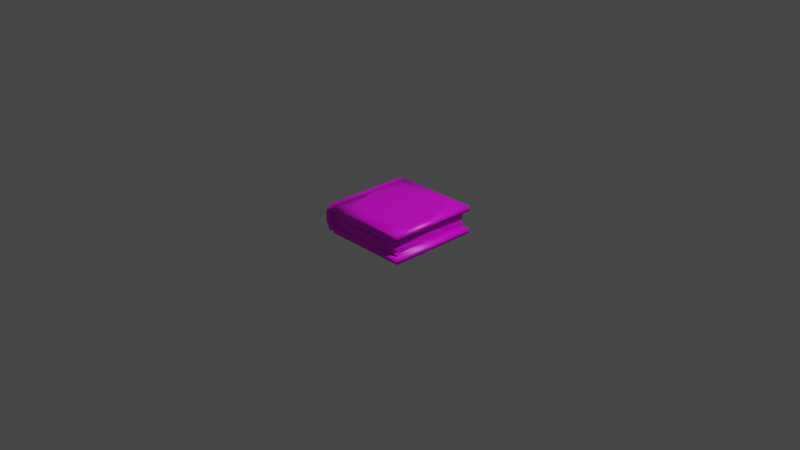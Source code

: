 # Source: Books.blend  (saved by Blender 2.92.15; exported with 4.5.12 LTS)
import bpy
from mathutils import Matrix  # noqa: F401  (used for matrix-valued properties, if any)

bpy.ops.wm.read_factory_settings(use_empty=True)
scene = bpy.context.scene
scene.name = 'Scene'

# ---- collections
col_collection = bpy.data.collections.new('Collection'); scene.collection.children.link(col_collection)
col_backup = bpy.data.collections.new('backup'); scene.collection.children.link(col_backup)

# ---- images (referenced by path relative to the original .blend; pixels are not part of the script)
import os
ASSET_DIR = os.environ.get("B2B_ASSET_DIR", "")  # directory of the original .blend (textures are referenced by path, not embedded)
HERE = os.path.dirname(os.path.abspath(__file__))  # packed textures are extracted next to this script under _unpacked/

def load_image(name, relpath, width, height, colorspace="sRGB"):
    """Load a texture the original file referenced (path relative to the .blend, or extracted next to this script)."""
    p = next((c for c in (os.path.join(HERE, relpath), os.path.join(ASSET_DIR, relpath)) if relpath and os.path.exists(c)), "")
    if p:
        img = bpy.data.images.load(p, check_existing=True)
        img.name = name
    else:  # same state as the original file: an image datablock whose file is absent (Cycles renders it pink)
        img = bpy.data.images.new(name, width, height)
        img.source = "FILE"
        img.filepath = "//" + (relpath or name)
    img.colorspace_settings.name = colorspace
    return img
img_antmat_alb_png = load_image('AntMat_alb.png', 'Book_alb.png', 1024, 1024, 'sRGB')

# ---- materials (node trees are filled in below, after node groups)
mat_material = bpy.data.materials.new('Material')
mat_material.alpha_threshold = 0.0
mat_material.use_transparent_shadow = False
mat_material.line_color = (0.0, 0.0, 0.0, 1.0)

# ---- material node trees
mat_material.use_nodes = True; mat_material.node_tree.nodes.clear()
_N = mat_material.node_tree.nodes; _L = mat_material.node_tree.links
n0 = _N.new('ShaderNodeOutputMaterial'); n0.name = 'Material Output'; n0.location = (300, 300)
n1 = _N.new('ShaderNodeBsdfPrincipled'); n1.name = 'Principled BSDF'; n1.location = (10, 300)
n1.distribution = 'GGX'
n1.subsurface_method = 'BURLEY'
n1.inputs[2].default_value = 0.4
n1.inputs[3].default_value = 1.45
n1.inputs[27].default_value = (0.0, 0.0, 0.0, 1.0)
n1.inputs[28].default_value = 1.0
n2 = _N.new('ShaderNodeTexImage'); n2.name = 'Image Texture'; n2.location = (-549, 246)
n2.image = img_antmat_alb_png
_L.new(n1.outputs[0], n0.inputs[0])
_L.new(n2.outputs[0], n1.inputs[0])
n0.is_active_output = True

# ---- world
world_world = bpy.data.worlds.new('World'); scene.world = world_world
world_world.use_nodes = True; world_world.node_tree.nodes.clear()
_N = world_world.node_tree.nodes; _L = world_world.node_tree.links
n0 = _N.new('ShaderNodeOutputWorld'); n0.name = 'World Output'; n0.location = (300, 300)
n1 = _N.new('ShaderNodeBackground'); n1.name = 'Background'; n1.location = (10, 300)
n1.inputs[0].default_value = (0.05088, 0.05088, 0.05088, 1.0)
_L.new(n1.outputs[0], n0.inputs[0])
n0.is_active_output = True
world_world.color = (0.05088, 0.05088, 0.05088)
world_world.use_sun_shadow = False
world_world.sun_shadow_jitter_overblur = 0.0

# ---- cameras
cam_camera = bpy.data.cameras.new('Camera')
cam_camera.clip_end = 100.0
cam_camera.ortho_scale = 7.314

# ---- lights
light_light = bpy.data.lights.new('Light', 'POINT')
light_light.transmission_factor = 0.0
light_light.energy = 1000.0
light_light.shadow_soft_size = 0.1
light_light.shadow_maximum_resolution = 0.006
light_light.use_absolute_resolution = True

# ---- meshes
me_book = bpy.data.meshes.new('Book')
me_book.from_pydata([(0.5, -0.5, -0.1), (-0.45, -0.5, -0.1), (0.5, 0.5, -0.1), (-0.45, 0.5, -0.1), (0.5, 0.5, -0.15), (-0.5, 0.5, -0.15), (0.5, -0.5, -0.15), (-0.5, -0.5, -0.15), (0.45, -0.45, -0.1), (0.45, 0.45, -0.1), (-0.4215, 0.45, -0.04295), (-0.4215, -0.45, -0.04295), (-0.55, 0.5, -0.05), (-0.55, -0.5, -0.05), (-0.5, 0.5, -0.03333), (-0.5, -0.5, -0.03333), (0.45, -0.45, -0.04295), (0.45, 0.45, -0.04295), (-0.4429, 0.45, -0.01432), (-0.4429, -0.45, -0.01432), (0.5, 4.098e-08, -0.15), (-0.5, -4.098e-08, -0.15), (0.5, 4.098e-08, -0.1), (0.45, 1.49e-08, -0.04295), (-0.55, -7.451e-09, -0.05), (-4.098e-08, 0.5, -0.15), (4.098e-08, -0.5, -0.15), (0.025, 0.5, -0.1), (0.025, -0.5, -0.1), (-1.49e-08, 0.45, -0.04295), (1.49e-08, -0.45, -0.04295), (0.0, 0.0, -0.15), (-1.49e-08, 0.45, -0.1), (-0.45, 0.45, -0.1), (0.45, 1.49e-08, -0.1), (-0.5, -0.45, -0.03333), (-0.45, -0.45, -0.1), (1.49e-08, -0.45, -0.1), (-0.5, 0.45, -0.03333), (-0.4418, 0.5, -0.15), (-0.4418, -3.534e-08, -0.15), (-0.4418, -0.5, -0.15), (-0.4418, 0.5, -0.125), (-0.475, 0.5, -0.125), (-0.475, -4.098e-08, -0.125), (-0.475, -0.5, -0.125), (-0.4418, -3.534e-08, -0.125), (-0.4418, -0.5, -0.125), (-0.525, -0.5, -0.04167), (-0.525, 0.5, -0.04167), (-0.55, 0.5, 3.725e-09), (-0.55, -0.5, -3.725e-09), (-0.5, 0.5, 3.725e-09), (-0.5, -0.5, -3.725e-09), (-0.5, 0.45, 3.725e-09), (-0.5, -0.45, -3.725e-09), (-0.55, -7.451e-09, 0.0), (1.49e-08, -0.45, 0.0), (-0.4429, 0.45, 2.794e-09), (-0.4429, -0.45, -3.725e-09), (0.45, 1.49e-08, 0.0), (-1.49e-08, 0.45, 3.725e-09), (0.45, 0.45, 0.0), (0.45, -0.45, 3.725e-09), (-0.525, -0.5, -3.725e-09), (-0.525, 0.5, 3.725e-09), (0.3, -0.3, 0.15), (-0.45, -0.5, 0.1), (0.3, 0.3, 0.15), (-0.45, 0.5, 0.1), (-0.3, 0.3, 0.15), (-0.3, -0.3, 0.15), (0.5, -0.5, 0.1), (0.5, 0.5, 0.1), (0.45, -0.45, 0.04295), (0.45, 0.45, 0.04295), (-0.4215, 0.45, 0.04295), (-0.4215, -0.45, 0.04295), (-0.55, 0.5, 0.05), (-0.55, -0.5, 0.05), (-0.5, 0.5, 0.03333), (-0.5, -0.5, 0.03333), (-0.4429, 0.45, 0.01432), (-0.4429, -0.45, 0.01432), (-0.5, -0.5, 0.15), (-0.5, 0.5, 0.15), (0.5, -0.5, 0.15), (0.5, 0.5, 0.15), (-0.5, -4.098e-08, 0.15), (0.5, 4.098e-08, 0.15), (0.5, 4.098e-08, 0.1), (0.45, 1.49e-08, 0.04295), (-0.55, -7.451e-09, 0.05), (-0.4, -1.49e-08, 0.15), (0.4, 1.49e-08, 0.15), (4.098e-08, -0.5, 0.15), (-4.098e-08, 0.5, 0.15), (0.025, -0.5, 0.1), (0.025, 0.5, 0.1), (1.49e-08, -0.45, 0.04295), (-1.49e-08, 0.45, 0.04295), (1.49e-08, -0.4, 0.15), (-1.49e-08, 0.4, 0.15), (0.0, 0.0, 0.15), (-0.5, 0.45, 0.03333), (-0.45, 0.45, 0.1), (1.49e-08, -0.45, 0.1), (-0.45, -0.45, 0.1), (-1.49e-08, 0.45, 0.1), (0.45, 0.45, 0.1), (0.45, 1.49e-08, 0.1), (0.45, -0.45, 0.1), (-0.5, -0.45, 0.03333), (-0.4418, 0.5, 0.15), (-0.4418, -2.852e-08, 0.15), (-0.4418, -0.5, 0.15), (-0.475, -4.098e-08, 0.125), (-0.475, 0.5, 0.125), (-0.4418, -0.5, 0.125), (-0.475, -0.5, 0.125), (-0.4418, -2.852e-08, 0.125), (-0.4418, 0.5, 0.125), (-0.525, -0.5, 0.04167), (-0.525, 0.5, 0.04167), (-0.55, 0.5, 3.725e-09), (-0.55, -0.5, -3.725e-09), (-0.5, 0.5, 3.725e-09), (-0.5, -0.5, -3.725e-09), (-0.5, 0.45, 3.725e-09), (-0.5, -0.45, -3.725e-09), (-0.55, -7.451e-09, 0.0), (1.49e-08, -0.45, 0.0), (-0.4429, 0.45, 2.794e-09), (-0.4429, -0.45, -3.725e-09), (0.45, 1.49e-08, 0.0), (-1.49e-08, 0.45, 3.725e-09), (0.45, 0.45, 0.0), (0.45, -0.45, 3.725e-09), (-0.525, -0.5, -3.725e-09), (-0.525, 0.5, 3.725e-09)], [], [(27, 3, 33, 32), (31, 26, 41, 40), (27, 2, 4, 25), (22, 0, 6, 20), (49, 43, 5, 12), (28, 47, 41, 26), (28, 0, 8, 37), (15, 1, 36, 35), (22, 2, 9, 34), (53, 15, 35, 55), (30, 19, 11), (45, 48, 13, 7), (65, 49, 12, 50), (3, 14, 38, 33), (21, 24, 12, 5), (7, 13, 24, 21), (0, 22, 34, 8), (2, 22, 20, 4), (25, 31, 40, 39), (4, 20, 31, 25), (10, 18, 29), (1, 28, 37, 36), (0, 28, 26, 6), (28, 1, 47), (20, 6, 26, 31), (2, 27, 32, 9), (10, 29, 32, 33), (17, 23, 34, 9), (11, 19, 35, 36), (16, 30, 37, 8), (18, 10, 33, 38), (58, 18, 38, 54), (23, 16, 8, 34), (29, 17, 9, 32), (30, 11, 36, 37), (40, 41, 47, 46), (21, 5, 43, 44), (3, 27, 42), (25, 39, 42, 27), (46, 47, 45, 44), (42, 46, 44, 43), (7, 21, 44, 45), (39, 40, 46, 42), (1, 15, 48, 45), (52, 14, 49, 65), (14, 3, 43, 49), (1, 45, 47), (43, 3, 42), (15, 53, 64, 48), (19, 59, 55, 35), (16, 63, 57, 30), (18, 58, 61, 29), (17, 62, 60, 23), (13, 51, 56, 24), (24, 56, 50, 12), (14, 52, 54, 38), (48, 64, 51, 13), (29, 61, 62, 17), (30, 57, 59, 19), (23, 60, 63, 16), (103, 70, 93), (92, 88, 85, 78), (80, 69, 105, 104), (97, 67, 107, 106), (122, 119, 84, 79), (97, 72, 86, 95), (90, 73, 87, 89), (67, 97, 118), (99, 77, 83), (98, 73, 109, 108), (90, 72, 111, 110), (67, 81, 112, 107), (134, 91, 74, 137), (131, 99, 83, 133), (135, 100, 75, 136), (138, 122, 79, 125), (117, 123, 78, 85), (126, 80, 104, 128), (130, 92, 78, 124), (93, 70, 113, 114), (101, 71, 115, 95), (102, 68, 87, 96), (94, 66, 86, 89), (68, 94, 89, 87), (71, 93, 114, 115), (125, 79, 92, 130), (136, 75, 91, 134), (73, 90, 110, 109), (72, 90, 89, 86), (79, 84, 88, 92), (101, 103, 71), (66, 103, 101), (70, 102, 96, 113), (66, 101, 95, 86), (132, 82, 100, 135), (137, 74, 99, 131), (69, 98, 108, 105), (82, 76, 100), (73, 98, 96, 87), (95, 115, 118, 97), (72, 97, 106, 111), (94, 68, 103), (103, 66, 94), (70, 103, 102), (103, 68, 102), (71, 103, 93), (76, 82, 104, 105), (77, 99, 106, 107), (75, 100, 108, 109), (74, 91, 110, 111), (83, 77, 107, 112), (133, 83, 112, 129), (91, 75, 109, 110), (99, 74, 111, 106), (100, 76, 105, 108), (115, 114, 120, 118), (120, 121, 117, 116), (118, 120, 116, 119), (85, 88, 116, 117), (88, 84, 119, 116), (114, 113, 121, 120), (98, 69, 121), (113, 96, 98, 121), (127, 81, 122, 138), (81, 67, 119, 122), (69, 80, 123, 117), (118, 119, 67), (69, 117, 121), (80, 126, 139, 123), (82, 132, 128, 104), (123, 139, 124, 78), (81, 127, 129, 112), (137, 131, 135, 136), (132, 135, 131, 133), (129, 128, 132, 133), (63, 62, 61, 57), (58, 59, 57, 61), (55, 59, 58, 54)])
me_book.polygons.foreach_set('use_smooth', [True] * 138)
_uv = me_book.uv_layers.new(name='UVMap')
_uv.uv.foreach_set('vector', [0.1364, 0.02799, 0.1364, 0.02799, 0.1364, 0.02799, 0.1364, 0.02799, 0.138, 0.9693, 0.138, 0.9693, 0.138, 0.9693, 0.138, 0.9693, 0.1364, 0.02799, 0.1364, 0.02799, 0.138, 0.9693, 0.138, 0.9693, 0.1364, 0.02799, 0.1364, 0.02799, 0.138, 0.9693, 0.138, 0.9693, 0.1355, 0.5071, 0.1355, 0.5071, 0.138, 0.9693, 0.138, 0.9693, 0.1364, 0.02799, 0.138, 0.9693, 0.138, 0.9693, 0.138, 0.9693, 0.1364, 0.02799, 0.1364, 0.02799, 0.1364, 0.02799, 0.1364, 0.02799, 0.1364, 0.02799, 0.1364, 0.02799, 0.1364, 0.02799, 0.1364, 0.02799, 0.1364, 0.02799, 0.1364, 0.02799, 0.1364, 0.02799, 0.1364, 0.02799, 0.1364, 0.02799, 0.1364, 0.02799, 0.1364, 0.02799, 0.1364, 0.02799, 0.8769, 0.9589, 0.8769, 0.9589, 0.8769, 0.9589, 0.1355, 0.5071, 0.1355, 0.5071, 0.138, 0.9693, 0.138, 0.9693, 0.1355, 0.5071, 0.1355, 0.5071, 0.138, 0.9693, 0.138, 0.9693, 0.1364, 0.02799, 0.1364, 0.02799, 0.1364, 0.02799, 0.1364, 0.02799, 0.138, 0.9693, 0.138, 0.9693, 0.138, 0.9693, 0.138, 0.9693, 0.138, 0.9693, 0.138, 0.9693, 0.138, 0.9693, 0.138, 0.9693, 0.1364, 0.02799, 0.1364, 0.02799, 0.1364, 0.02799, 0.1364, 0.02799, 0.1364, 0.02799, 0.1364, 0.02799, 0.138, 0.9693, 0.138, 0.9693, 0.138, 0.9693, 0.138, 0.9693, 0.138, 0.9693, 0.138, 0.9693, 0.138, 0.9693, 0.138, 0.9693, 0.138, 0.9693, 0.138, 0.9693, 0.8769, 0.9589, 0.8769, 0.9589, 0.8769, 0.9589, 0.1364, 0.02799, 0.1364, 0.02799, 0.1364, 0.02799, 0.1364, 0.02799, 0.1364, 0.02799, 0.1364, 0.02799, 0.138, 0.9693, 0.138, 0.9693, 0.1364, 0.02799, 0.1364, 0.02799, 0.138, 0.9693, 0.138, 0.9693, 0.138, 0.9693, 0.138, 0.9693, 0.138, 0.9693, 0.1364, 0.02799, 0.1364, 0.02799, 0.1364, 0.02799, 0.1364, 0.02799, 0.8769, 0.9589, 0.8769, 0.9589, 0.8769, 0.04282, 0.8769, 0.04282, 0.8769, 0.9589, 0.8769, 0.9589, 0.8769, 0.04282, 0.8769, 0.04282, 0.8769, 0.9589, 0.8769, 0.9589, 0.8769, 0.04282, 0.8769, 0.04282, 0.8769, 0.9589, 0.8769, 0.9589, 0.8769, 0.04282, 0.8769, 0.04282, 0.8769, 0.9589, 0.8769, 0.9589, 0.8769, 0.04282, 0.8769, 0.04282, 0.8769, 0.9589, 0.8769, 0.9589, 0.8769, 0.04282, 0.8769, 0.04282, 0.8769, 0.9589, 0.8769, 0.9589, 0.8769, 0.04282, 0.8769, 0.04282, 0.8769, 0.9589, 0.8769, 0.9589, 0.8769, 0.04282, 0.8769, 0.04282, 0.8769, 0.9589, 0.8769, 0.9589, 0.8769, 0.04282, 0.8769, 0.04282, 0.1338, 0.9818, 0.1338, 0.9818, 0.1355, 0.5071, 0.1355, 0.5071, 0.1338, 0.9818, 0.1338, 0.9818, 0.1355, 0.5071, 0.1355, 0.5071, 0.1364, 0.02799, 0.1364, 0.02799, 0.138, 0.9693, 0.138, 0.9693, 0.138, 0.9693, 0.138, 0.9693, 0.1364, 0.02799, 0.1355, 0.5071, 0.1355, 0.5071, 0.1355, 0.5071, 0.1355, 0.5071, 0.1355, 0.5071, 0.1355, 0.5071, 0.1355, 0.5071, 0.1355, 0.5071, 0.1338, 0.9818, 0.1338, 0.9818, 0.1355, 0.5071, 0.1355, 0.5071, 0.1338, 0.9818, 0.1338, 0.9818, 0.1355, 0.5071, 0.1355, 0.5071, 0.1364, 0.02799, 0.1364, 0.02799, 0.1355, 0.5071, 0.1355, 0.5071, 0.1364, 0.02799, 0.1364, 0.02799, 0.1355, 0.5071, 0.1355, 0.5071, 0.1364, 0.02799, 0.1364, 0.02799, 0.1355, 0.5071, 0.1355, 0.5071, 0.1364, 0.02799, 0.1355, 0.5071, 0.138, 0.9693, 0.1355, 0.5071, 0.1364, 0.02799, 0.138, 0.9693, 0.1364, 0.02799, 0.1364, 0.02799, 0.1355, 0.5071, 0.1355, 0.5071, 0.8769, 0.9589, 0.8769, 0.9589, 0.8769, 0.04282, 0.8769, 0.04282, 0.8769, 0.9589, 0.8769, 0.9589, 0.8769, 0.9589, 0.8769, 0.9589, 0.8769, 0.9589, 0.8769, 0.9589, 0.8769, 0.9589, 0.8769, 0.9589, 0.8769, 0.9589, 0.8769, 0.9589, 0.8769, 0.9589, 0.8769, 0.9589, 0.138, 0.9693, 0.138, 0.9693, 0.138, 0.9693, 0.138, 0.9693, 0.138, 0.9693, 0.138, 0.9693, 0.138, 0.9693, 0.138, 0.9693, 0.1364, 0.02799, 0.1364, 0.02799, 0.1364, 0.02799, 0.1364, 0.02799, 0.1355, 0.5071, 0.1355, 0.5071, 0.138, 0.9693, 0.138, 0.9693, 0.8769, 0.9589, 0.8769, 0.9589, 0.8769, 0.9589, 0.8769, 0.9589, 0.8769, 0.9589, 0.8769, 0.9589, 0.8769, 0.9589, 0.8769, 0.9589, 0.8769, 0.9589, 0.8769, 0.9589, 0.8769, 0.9589, 0.8769, 0.9589, 0.6525, 0.975, 0.6437, 0.037, 0.6437, 0.037, 0.138, 0.9693, 0.138, 0.9693, 0.138, 0.9693, 0.138, 0.9693, 0.1364, 0.02799, 0.1364, 0.02799, 0.1364, 0.02799, 0.1364, 0.02799, 0.1364, 0.02799, 0.1364, 0.02799, 0.1364, 0.02799, 0.1364, 0.02799, 0.1355, 0.5071, 0.1355, 0.5071, 0.138, 0.9693, 0.138, 0.9693, 0.1364, 0.02799, 0.1364, 0.02799, 0.138, 0.9693, 0.138, 0.9693, 0.1364, 0.02799, 0.1364, 0.02799, 0.138, 0.9693, 0.138, 0.9693, 0.1364, 0.02799, 0.1364, 0.02799, 0.138, 0.9693, 0.8769, 0.9589, 0.8769, 0.9589, 0.8769, 0.9589, 0.1364, 0.02799, 0.1364, 0.02799, 0.1364, 0.02799, 0.1364, 0.02799, 0.1364, 0.02799, 0.1364, 0.02799, 0.1364, 0.02799, 0.1364, 0.02799, 0.1364, 0.02799, 0.1364, 0.02799, 0.1364, 0.02799, 0.1364, 0.02799, 0.8769, 0.9589, 0.8769, 0.9589, 0.8769, 0.9589, 0.8769, 0.9589, 0.8769, 0.9589, 0.8769, 0.9589, 0.8769, 0.9589, 0.8769, 0.9589, 0.8769, 0.9589, 0.8769, 0.9589, 0.8769, 0.9589, 0.8769, 0.9589, 0.1355, 0.5071, 0.1355, 0.5071, 0.138, 0.9693, 0.138, 0.9693, 0.1355, 0.5071, 0.1355, 0.5071, 0.138, 0.9693, 0.138, 0.9693, 0.1364, 0.02799, 0.1364, 0.02799, 0.1364, 0.02799, 0.1364, 0.02799, 0.138, 0.9693, 0.138, 0.9693, 0.138, 0.9693, 0.138, 0.9693, 0.138, 0.9693, 0.138, 0.9693, 0.138, 0.9693, 0.138, 0.9693, 0.138, 0.9693, 0.138, 0.9693, 0.138, 0.9693, 0.138, 0.9693, 0.138, 0.9693, 0.138, 0.9693, 0.138, 0.9693, 0.138, 0.9693, 0.138, 0.9693, 0.138, 0.9693, 0.138, 0.9693, 0.138, 0.9693, 0.138, 0.9693, 0.138, 0.9693, 0.138, 0.9693, 0.138, 0.9693, 0.138, 0.9693, 0.138, 0.9693, 0.138, 0.9693, 0.138, 0.9693, 0.138, 0.9693, 0.138, 0.9693, 0.138, 0.9693, 0.138, 0.9693, 0.8769, 0.9589, 0.8769, 0.9589, 0.8769, 0.9589, 0.8769, 0.9589, 0.1364, 0.02799, 0.1364, 0.02799, 0.1364, 0.02799, 0.1364, 0.02799, 0.1364, 0.02799, 0.1364, 0.02799, 0.138, 0.9693, 0.138, 0.9693, 0.138, 0.9693, 0.138, 0.9693, 0.138, 0.9693, 0.138, 0.9693, 0.6437, 0.037, 0.6525, 0.975, 0.6437, 0.037, 0.6437, 0.037, 0.6525, 0.975, 0.6437, 0.037, 0.138, 0.9693, 0.138, 0.9693, 0.138, 0.9693, 0.138, 0.9693, 0.138, 0.9693, 0.138, 0.9693, 0.138, 0.9693, 0.138, 0.9693, 0.8769, 0.9589, 0.8769, 0.9589, 0.8769, 0.9589, 0.8769, 0.9589, 0.8769, 0.9589, 0.8769, 0.9589, 0.8769, 0.9589, 0.8769, 0.9589, 0.1364, 0.02799, 0.1364, 0.02799, 0.1364, 0.02799, 0.1364, 0.02799, 0.8769, 0.9589, 0.8769, 0.9589, 0.8769, 0.9589, 0.1364, 0.02799, 0.1364, 0.02799, 0.138, 0.9693, 0.138, 0.9693, 0.138, 0.9693, 0.138, 0.9693, 0.138, 0.9693, 0.1364, 0.02799, 0.1364, 0.02799, 0.1364, 0.02799, 0.1364, 0.02799, 0.1364, 0.02799, 0.6437, 0.037, 0.6437, 0.037, 0.6525, 0.975, 0.6525, 0.975, 0.6437, 0.037, 0.6437, 0.037, 0.6437, 0.037, 0.6525, 0.975, 0.6437, 0.037, 0.6525, 0.975, 0.6437, 0.037, 0.6437, 0.037, 0.6437, 0.037, 0.6525, 0.975, 0.6437, 0.037, 0.8769, 0.9589, 0.8769, 0.9589, 0.8769, 0.04282, 0.8769, 0.04282, 0.8769, 0.9589, 0.8769, 0.9589, 0.8769, 0.04282, 0.8769, 0.04282, 0.8769, 0.9589, 0.8769, 0.9589, 0.8769, 0.04282, 0.8769, 0.04282, 0.8769, 0.9589, 0.8769, 0.9589, 0.8769, 0.04282, 0.8769, 0.04282, 0.8769, 0.9589, 0.8769, 0.9589, 0.8769, 0.04282, 0.8769, 0.04282, 0.8769, 0.9589, 0.8769, 0.9589, 0.8769, 0.04282, 0.8769, 0.04282, 0.8769, 0.9589, 0.8769, 0.9589, 0.8769, 0.04282, 0.8769, 0.04282, 0.8769, 0.9589, 0.8769, 0.9589, 0.8769, 0.04282, 0.8769, 0.04282, 0.8769, 0.9589, 0.8769, 0.9589, 0.8769, 0.04282, 0.8769, 0.04282, 0.1364, 0.9804, 0.1364, 0.9804, 0.1355, 0.5071, 0.1355, 0.5071, 0.1355, 0.5071, 0.1355, 0.5071, 0.1355, 0.5071, 0.1355, 0.5071, 0.1355, 0.5071, 0.1355, 0.5071, 0.1355, 0.5071, 0.1355, 0.5071, 0.1364, 0.9804, 0.1364, 0.9804, 0.1355, 0.5071, 0.1355, 0.5071, 0.1364, 0.9804, 0.1364, 0.9804, 0.1355, 0.5071, 0.1355, 0.5071, 0.1364, 0.9804, 0.1364, 0.9804, 0.1355, 0.5071, 0.1355, 0.5071, 0.1364, 0.02799, 0.1364, 0.02799, 0.138, 0.9693, 0.138, 0.9693, 0.138, 0.9693, 0.1364, 0.02799, 0.138, 0.9693, 0.1364, 0.02799, 0.1364, 0.02799, 0.1355, 0.5071, 0.1355, 0.5071, 0.1364, 0.02799, 0.1364, 0.02799, 0.1355, 0.5071, 0.1355, 0.5071, 0.1364, 0.02799, 0.1364, 0.02799, 0.1355, 0.5071, 0.1355, 0.5071, 0.138, 0.9693, 0.1355, 0.5071, 0.1364, 0.02799, 0.1364, 0.02799, 0.1355, 0.5071, 0.138, 0.9693, 0.1364, 0.02799, 0.1364, 0.02799, 0.1355, 0.5071, 0.1355, 0.5071, 0.8769, 0.9589, 0.8769, 0.9589, 0.8769, 0.04282, 0.8769, 0.04282, 0.1355, 0.5071, 0.1355, 0.5071, 0.138, 0.9693, 0.138, 0.9693, 0.1364, 0.02799, 0.1364, 0.02799, 0.1364, 0.02799, 0.1364, 0.02799, 0.8769, 0.9589, 0.8769, 0.9589, 0.8769, 0.9589, 0.8769, 0.9589, 0.8769, 0.9589, 0.8769, 0.9589, 0.8769, 0.9589, 0.8769, 0.9589, 0.8769, 0.04282, 0.8769, 0.04282, 0.8769, 0.9589, 0.8769, 0.9589, 0.8769, 0.9589, 0.8769, 0.9589, 0.8769, 0.9589, 0.8769, 0.9589, 0.8769, 0.9589, 0.8769, 0.9589, 0.8769, 0.9589, 0.8769, 0.9589, 0.8769, 0.04282, 0.8769, 0.9589, 0.8769, 0.9589, 0.8769, 0.04282])
_ca = me_book.color_attributes.new('Col', 'BYTE_COLOR', 'CORNER')
_ca.data.foreach_set('color', [1.0, 1.0, 1.0, 1.0, 1.0, 1.0, 1.0, 1.0, 1.0, 1.0, 1.0, 1.0, 1.0, 1.0, 1.0, 1.0, 1.0, 1.0, 1.0, 1.0, 1.0, 1.0, 1.0, 1.0, 1.0, 1.0, 1.0, 1.0, 1.0, 1.0, 1.0, 1.0, 1.0, 1.0, 1.0, 1.0, 1.0, 1.0, 1.0, 1.0, 1.0, 1.0, 1.0, 1.0, 1.0, 1.0, 1.0, 1.0, 1.0, 1.0, 1.0, 1.0, 1.0, 1.0, 1.0, 1.0, 1.0, 1.0, 1.0, 1.0, 1.0, 1.0, 1.0, 1.0, 1.0, 1.0, 1.0, 1.0, 1.0, 1.0, 1.0, 1.0, 1.0, 1.0, 1.0, 1.0, 1.0, 1.0, 1.0, 1.0, 1.0, 1.0, 1.0, 1.0, 1.0, 1.0, 1.0, 1.0, 1.0, 1.0, 1.0, 1.0, 1.0, 1.0, 1.0, 1.0, 1.0, 1.0, 1.0, 1.0, 1.0, 1.0, 1.0, 1.0, 1.0, 1.0, 1.0, 1.0, 1.0, 1.0, 1.0, 1.0, 1.0, 1.0, 1.0, 1.0, 1.0, 1.0, 1.0, 1.0, 1.0, 1.0, 1.0, 1.0, 1.0, 1.0, 1.0, 1.0, 1.0, 1.0, 1.0, 1.0, 1.0, 1.0, 1.0, 1.0, 1.0, 1.0, 1.0, 1.0, 1.0, 1.0, 1.0, 1.0, 1.0, 1.0, 1.0, 1.0, 1.0, 1.0, 1.0, 1.0, 1.0, 1.0, 1.0, 1.0, 1.0, 1.0, 1.0, 1.0, 1.0, 1.0, 1.0, 1.0, 1.0, 1.0, 1.0, 1.0, 1.0, 1.0, 1.0, 1.0, 1.0, 1.0, 1.0, 1.0, 1.0, 1.0, 1.0, 1.0, 1.0, 1.0, 1.0, 1.0, 1.0, 1.0, 1.0, 1.0, 1.0, 1.0, 1.0, 1.0, 1.0, 1.0, 1.0, 1.0, 1.0, 1.0, 1.0, 1.0, 1.0, 1.0, 1.0, 1.0, 1.0, 1.0, 1.0, 1.0, 1.0, 1.0, 1.0, 1.0, 1.0, 1.0, 1.0, 1.0, 1.0, 1.0, 1.0, 1.0, 1.0, 1.0, 1.0, 1.0, 1.0, 1.0, 1.0, 1.0, 1.0, 1.0, 1.0, 1.0, 1.0, 1.0, 1.0, 1.0, 1.0, 1.0, 1.0, 1.0, 1.0, 1.0, 1.0, 1.0, 1.0, 1.0, 1.0, 1.0, 1.0, 1.0, 1.0, 1.0, 1.0, 1.0, 1.0, 1.0, 1.0, 1.0, 1.0, 1.0, 1.0, 1.0, 1.0, 1.0, 1.0, 1.0, 1.0, 1.0, 1.0, 1.0, 1.0, 1.0, 1.0, 1.0, 1.0, 1.0, 1.0, 1.0, 1.0, 1.0, 1.0, 1.0, 1.0, 1.0, 1.0, 1.0, 1.0, 1.0, 1.0, 1.0, 1.0, 1.0, 1.0, 1.0, 1.0, 1.0, 1.0, 1.0, 1.0, 1.0, 1.0, 1.0, 1.0, 1.0, 1.0, 1.0, 1.0, 1.0, 1.0, 1.0, 1.0, 1.0, 1.0, 1.0, 1.0, 1.0, 1.0, 1.0, 1.0, 1.0, 1.0, 1.0, 1.0, 1.0, 1.0, 1.0, 1.0, 1.0, 1.0, 1.0, 1.0, 1.0, 1.0, 1.0, 1.0, 1.0, 1.0, 1.0, 1.0, 1.0, 1.0, 1.0, 1.0, 1.0, 1.0, 1.0, 1.0, 1.0, 1.0, 1.0, 1.0, 1.0, 1.0, 1.0, 1.0, 1.0, 1.0, 1.0, 1.0, 1.0, 1.0, 1.0, 1.0, 1.0, 1.0, 1.0, 1.0, 1.0, 1.0, 1.0, 1.0, 1.0, 1.0, 1.0, 1.0, 1.0, 1.0, 1.0, 1.0, 1.0, 1.0, 1.0, 1.0, 1.0, 1.0, 1.0, 1.0, 1.0, 1.0, 1.0, 1.0, 1.0, 1.0, 1.0, 1.0, 1.0, 1.0, 1.0, 1.0, 1.0, 1.0, 1.0, 1.0, 1.0, 1.0, 1.0, 1.0, 1.0, 1.0, 1.0, 1.0, 1.0, 1.0, 1.0, 1.0, 1.0, 1.0, 1.0, 1.0, 1.0, 1.0, 1.0, 1.0, 1.0, 1.0, 1.0, 1.0, 1.0, 1.0, 1.0, 1.0, 1.0, 1.0, 1.0, 1.0, 1.0, 1.0, 1.0, 1.0, 1.0, 1.0, 1.0, 1.0, 1.0, 1.0, 1.0, 1.0, 1.0, 1.0, 1.0, 1.0, 1.0, 1.0, 1.0, 1.0, 1.0, 1.0, 1.0, 1.0, 1.0, 1.0, 1.0, 1.0, 1.0, 1.0, 1.0, 1.0, 1.0, 1.0, 1.0, 1.0, 1.0, 1.0, 1.0, 1.0, 1.0, 1.0, 1.0, 1.0, 1.0, 1.0, 1.0, 1.0, 1.0, 1.0, 1.0, 1.0, 1.0, 1.0, 1.0, 1.0, 1.0, 1.0, 1.0, 1.0, 1.0, 1.0, 1.0, 1.0, 1.0, 1.0, 1.0, 1.0, 1.0, 1.0, 1.0, 1.0, 1.0, 1.0, 1.0, 1.0, 1.0, 1.0, 1.0, 1.0, 1.0, 1.0, 1.0, 1.0, 1.0, 1.0, 1.0, 1.0, 1.0, 1.0, 1.0, 1.0, 1.0, 1.0, 1.0, 1.0, 1.0, 1.0, 1.0, 1.0, 1.0, 1.0, 1.0, 1.0, 1.0, 1.0, 1.0, 1.0, 1.0, 1.0, 1.0, 1.0, 1.0, 1.0, 1.0, 1.0, 1.0, 1.0, 1.0, 1.0, 1.0, 1.0, 1.0, 1.0, 1.0, 1.0, 1.0, 1.0, 1.0, 1.0, 1.0, 1.0, 1.0, 1.0, 1.0, 1.0, 1.0, 1.0, 1.0, 1.0, 1.0, 1.0, 1.0, 1.0, 1.0, 1.0, 1.0, 1.0, 1.0, 1.0, 1.0, 1.0, 1.0, 1.0, 1.0, 1.0, 1.0, 1.0, 1.0, 1.0, 1.0, 1.0, 1.0, 1.0, 1.0, 1.0, 1.0, 1.0, 1.0, 1.0, 1.0, 1.0, 1.0, 1.0, 1.0, 1.0, 1.0, 1.0, 1.0, 1.0, 1.0, 1.0, 1.0, 1.0, 1.0, 1.0, 1.0, 1.0, 1.0, 1.0, 1.0, 1.0, 1.0, 1.0, 1.0, 1.0, 1.0, 1.0, 1.0, 1.0, 1.0, 1.0, 1.0, 1.0, 1.0, 1.0, 1.0, 1.0, 1.0, 1.0, 1.0, 1.0, 1.0, 1.0, 1.0, 1.0, 1.0, 1.0, 1.0, 1.0, 1.0, 1.0, 1.0, 1.0, 1.0, 1.0, 1.0, 1.0, 1.0, 1.0, 1.0, 1.0, 1.0, 1.0, 1.0, 1.0, 1.0, 1.0, 1.0, 1.0, 1.0, 1.0, 1.0, 1.0, 1.0, 1.0, 1.0, 1.0, 1.0, 1.0, 1.0, 1.0, 1.0, 1.0, 1.0, 1.0, 1.0, 1.0, 1.0, 1.0, 1.0, 1.0, 1.0, 1.0, 1.0, 1.0, 1.0, 1.0, 1.0, 1.0, 1.0, 1.0, 1.0, 1.0, 1.0, 1.0, 1.0, 1.0, 1.0, 1.0, 1.0, 1.0, 1.0, 1.0, 1.0, 1.0, 1.0, 1.0, 1.0, 1.0, 1.0, 1.0, 1.0, 1.0, 1.0, 1.0, 1.0, 1.0, 1.0, 1.0, 1.0, 1.0, 1.0, 1.0, 1.0, 1.0, 1.0, 1.0, 1.0, 1.0, 1.0, 1.0, 1.0, 1.0, 1.0, 1.0, 1.0, 1.0, 1.0, 1.0, 1.0, 1.0, 1.0, 1.0, 1.0, 1.0, 1.0, 1.0, 1.0, 1.0, 1.0, 1.0, 1.0, 1.0, 1.0, 1.0, 1.0, 1.0, 1.0, 1.0, 1.0, 1.0, 1.0, 1.0, 1.0, 1.0, 1.0, 1.0, 1.0, 1.0, 1.0, 1.0, 1.0, 1.0, 1.0, 1.0, 1.0, 1.0, 1.0, 1.0, 1.0, 1.0, 1.0, 1.0, 1.0, 1.0, 1.0, 1.0, 1.0, 1.0, 1.0, 1.0, 1.0, 1.0, 1.0, 1.0, 1.0, 1.0, 1.0, 1.0, 1.0, 1.0, 1.0, 1.0, 1.0, 1.0, 1.0, 1.0, 1.0, 1.0, 1.0, 1.0, 1.0, 1.0, 1.0, 1.0, 1.0, 1.0, 1.0, 1.0, 1.0, 1.0, 1.0, 1.0, 1.0, 1.0, 1.0, 1.0, 1.0, 1.0, 1.0, 1.0, 1.0, 1.0, 1.0, 1.0, 1.0, 1.0, 1.0, 1.0, 1.0, 1.0, 1.0, 1.0, 1.0, 1.0, 1.0, 1.0, 1.0, 1.0, 1.0, 1.0, 1.0, 1.0, 1.0, 1.0, 1.0, 1.0, 1.0, 1.0, 1.0, 1.0, 1.0, 1.0, 1.0, 1.0, 1.0, 1.0, 1.0, 1.0, 1.0, 1.0, 1.0, 1.0, 1.0, 1.0, 1.0, 1.0, 1.0, 1.0, 1.0, 1.0, 1.0, 1.0, 1.0, 1.0, 1.0, 1.0, 1.0, 1.0, 1.0, 1.0, 1.0, 1.0, 1.0, 1.0, 1.0, 1.0, 1.0, 1.0, 1.0, 1.0, 1.0, 1.0, 1.0, 1.0, 1.0, 1.0, 1.0, 1.0, 1.0, 1.0, 1.0, 1.0, 1.0, 1.0, 1.0, 1.0, 1.0, 1.0, 1.0, 1.0, 1.0, 1.0, 1.0, 1.0, 1.0, 1.0, 1.0, 1.0, 1.0, 1.0, 1.0, 1.0, 1.0, 1.0, 1.0, 1.0, 1.0, 1.0, 1.0, 1.0, 1.0, 1.0, 1.0, 1.0, 1.0, 1.0, 1.0, 1.0, 1.0, 1.0, 1.0, 1.0, 1.0, 1.0, 1.0, 1.0, 1.0, 1.0, 1.0, 1.0, 1.0, 1.0, 1.0, 1.0, 1.0, 1.0, 1.0, 1.0, 1.0, 1.0, 1.0, 1.0, 1.0, 1.0, 1.0, 1.0, 1.0, 1.0, 1.0, 1.0, 1.0, 1.0, 1.0, 1.0, 1.0, 1.0, 1.0, 1.0, 1.0, 1.0, 1.0, 1.0, 1.0, 1.0, 1.0, 1.0, 1.0, 1.0, 1.0, 1.0, 1.0, 1.0, 1.0, 1.0, 1.0, 1.0, 1.0, 1.0, 1.0, 1.0, 1.0, 1.0, 1.0, 1.0, 1.0, 1.0, 1.0, 1.0, 1.0, 1.0, 1.0, 1.0, 1.0, 1.0, 1.0, 1.0, 1.0, 1.0, 1.0, 1.0, 1.0, 1.0, 1.0, 1.0, 1.0, 1.0, 1.0, 1.0, 1.0, 1.0, 1.0, 1.0, 1.0, 1.0, 1.0, 1.0, 1.0, 1.0, 1.0, 1.0, 1.0, 1.0, 1.0, 1.0, 1.0, 1.0, 1.0, 1.0, 1.0, 1.0, 1.0, 1.0, 1.0, 1.0, 1.0, 1.0, 1.0, 1.0, 1.0, 1.0, 1.0, 1.0, 1.0, 1.0, 1.0, 1.0, 1.0, 1.0, 1.0, 1.0, 1.0, 1.0, 1.0, 1.0, 1.0, 1.0, 1.0, 1.0, 1.0, 1.0, 1.0, 1.0, 1.0, 1.0, 1.0, 1.0, 1.0, 1.0, 1.0, 1.0, 1.0, 1.0, 1.0, 1.0, 1.0, 1.0, 1.0, 1.0, 1.0, 1.0, 1.0, 1.0, 1.0, 1.0, 1.0, 1.0, 1.0, 1.0, 1.0, 1.0, 1.0, 1.0, 1.0, 1.0, 1.0, 1.0, 1.0, 1.0, 1.0, 1.0, 1.0, 1.0, 1.0, 1.0, 1.0, 1.0, 1.0, 1.0, 1.0, 1.0, 1.0, 1.0, 1.0, 1.0, 1.0, 1.0, 1.0, 1.0, 1.0, 1.0, 1.0, 1.0, 1.0, 1.0, 1.0, 1.0, 1.0, 1.0, 1.0, 1.0, 1.0, 1.0, 1.0, 1.0, 1.0, 1.0, 1.0, 1.0, 1.0, 1.0, 1.0, 1.0, 1.0, 1.0, 1.0, 1.0, 1.0, 1.0, 1.0, 1.0, 1.0, 1.0, 1.0, 1.0, 1.0, 1.0, 1.0, 1.0, 1.0, 1.0, 1.0, 1.0, 1.0, 1.0, 1.0, 1.0, 1.0, 1.0, 1.0, 1.0, 1.0, 1.0, 1.0, 1.0, 1.0, 1.0, 1.0, 1.0, 1.0, 1.0, 1.0, 1.0, 1.0, 1.0, 1.0, 1.0, 1.0, 1.0, 1.0, 1.0, 1.0, 1.0, 1.0, 1.0, 1.0, 1.0, 1.0, 1.0, 1.0, 1.0, 1.0, 1.0, 1.0, 1.0, 1.0, 1.0, 1.0, 1.0, 1.0, 1.0, 1.0, 1.0, 1.0, 1.0, 1.0, 1.0, 1.0, 1.0, 1.0, 1.0, 1.0, 1.0, 1.0, 1.0, 1.0, 1.0, 1.0, 1.0, 1.0, 1.0, 1.0, 1.0, 1.0, 1.0, 1.0, 1.0, 1.0, 1.0, 1.0, 1.0, 1.0, 1.0, 1.0, 1.0, 1.0, 1.0, 1.0, 1.0, 1.0, 1.0, 1.0, 1.0, 1.0, 1.0, 1.0, 1.0, 1.0, 1.0, 1.0, 1.0, 1.0, 1.0, 1.0, 1.0, 1.0, 1.0, 1.0, 1.0, 1.0, 1.0, 1.0, 1.0, 1.0, 1.0, 1.0, 1.0, 1.0, 1.0, 1.0, 1.0, 1.0, 1.0, 1.0, 1.0, 1.0, 1.0, 1.0, 1.0, 1.0, 1.0, 1.0, 1.0, 1.0, 1.0, 1.0, 1.0, 1.0, 1.0, 1.0, 1.0, 1.0, 1.0, 1.0, 1.0, 1.0, 1.0, 1.0, 1.0, 1.0, 1.0, 1.0, 1.0, 1.0, 1.0, 1.0, 1.0, 1.0, 1.0, 1.0, 1.0, 1.0, 1.0, 1.0, 1.0, 1.0, 1.0, 1.0, 1.0, 1.0, 1.0, 1.0, 1.0, 1.0, 1.0, 1.0, 1.0, 1.0, 1.0, 1.0, 1.0, 1.0, 1.0, 1.0, 1.0, 1.0, 1.0, 1.0, 1.0, 1.0, 1.0, 1.0, 1.0, 1.0, 1.0, 1.0, 1.0, 1.0, 1.0, 1.0, 1.0, 1.0, 1.0, 1.0, 1.0, 1.0, 1.0, 1.0, 1.0, 1.0, 1.0, 1.0, 1.0, 1.0, 1.0, 1.0, 1.0, 1.0, 1.0, 1.0, 1.0, 1.0, 1.0, 1.0, 1.0, 1.0, 1.0, 1.0, 1.0, 1.0, 1.0, 1.0, 1.0, 1.0, 1.0, 1.0, 1.0, 1.0, 1.0, 1.0, 1.0, 1.0, 1.0, 1.0, 1.0, 1.0, 1.0, 1.0, 1.0, 1.0, 1.0, 1.0, 1.0, 1.0, 1.0, 1.0, 1.0, 1.0, 1.0, 1.0, 1.0, 1.0, 1.0, 1.0, 1.0, 1.0, 1.0, 1.0, 1.0, 1.0, 1.0, 1.0, 1.0, 1.0, 1.0, 1.0, 1.0, 1.0, 1.0, 1.0, 1.0, 1.0, 1.0, 1.0, 1.0, 1.0, 1.0, 1.0, 1.0, 1.0, 1.0, 1.0, 1.0, 1.0, 1.0, 1.0, 1.0, 1.0, 1.0, 1.0, 1.0, 1.0, 1.0, 1.0, 1.0, 1.0, 1.0, 1.0, 1.0, 1.0, 1.0, 1.0, 1.0, 1.0, 1.0, 1.0, 1.0, 1.0, 1.0, 1.0, 1.0, 1.0, 1.0, 1.0, 1.0, 1.0, 1.0, 1.0, 1.0, 1.0, 1.0, 1.0, 1.0, 1.0, 1.0, 1.0, 1.0, 1.0, 1.0, 1.0, 1.0, 1.0, 1.0, 1.0, 1.0, 1.0, 1.0, 1.0, 1.0, 1.0, 1.0, 1.0, 1.0, 1.0, 1.0, 1.0, 1.0, 1.0, 1.0, 1.0, 1.0, 1.0, 1.0, 1.0, 1.0, 1.0, 1.0, 1.0, 1.0, 1.0, 1.0, 1.0, 1.0, 1.0, 1.0, 1.0, 1.0, 1.0, 1.0, 1.0, 1.0, 1.0, 1.0, 1.0, 1.0, 1.0, 1.0, 1.0, 1.0, 1.0, 1.0, 1.0, 1.0, 1.0, 1.0, 1.0, 1.0, 1.0, 1.0, 1.0, 1.0, 1.0, 1.0, 1.0, 1.0, 1.0, 1.0, 1.0, 1.0, 1.0, 1.0, 1.0, 1.0, 1.0, 1.0, 1.0, 1.0, 1.0, 1.0, 1.0, 1.0, 1.0, 1.0, 1.0, 1.0, 1.0, 1.0, 1.0, 1.0, 1.0, 1.0, 1.0, 1.0, 1.0, 1.0, 1.0, 1.0, 1.0, 1.0, 1.0, 1.0, 1.0, 1.0, 1.0, 1.0, 1.0, 1.0, 1.0, 1.0, 1.0, 1.0, 1.0, 1.0, 1.0, 1.0, 1.0, 1.0, 1.0, 1.0, 1.0, 1.0, 1.0, 1.0, 1.0, 1.0, 1.0, 1.0, 1.0, 1.0, 1.0, 1.0, 1.0, 1.0, 1.0, 1.0, 1.0, 1.0, 1.0, 1.0, 1.0, 1.0, 1.0, 1.0, 1.0, 1.0, 1.0, 1.0, 1.0, 1.0, 1.0, 1.0, 1.0, 1.0, 1.0, 1.0, 1.0, 1.0, 1.0, 1.0, 1.0, 1.0, 1.0, 1.0, 1.0, 1.0, 1.0, 1.0, 1.0, 1.0, 1.0, 1.0, 1.0, 1.0, 1.0, 1.0, 1.0, 1.0, 1.0, 1.0, 1.0, 1.0, 1.0, 1.0, 1.0, 1.0, 1.0, 1.0, 1.0, 1.0, 1.0, 1.0, 1.0, 1.0, 1.0, 1.0, 1.0, 1.0, 1.0, 1.0, 1.0, 1.0, 1.0, 1.0, 1.0, 1.0, 1.0, 1.0, 1.0, 1.0, 1.0, 1.0, 1.0, 1.0, 1.0, 1.0, 1.0, 1.0, 1.0, 1.0, 1.0, 1.0, 1.0, 1.0, 1.0, 1.0, 1.0, 1.0, 1.0, 1.0, 1.0, 1.0, 1.0, 1.0, 1.0, 1.0, 1.0, 1.0, 1.0, 1.0, 1.0, 1.0, 1.0, 1.0, 1.0, 1.0, 1.0, 1.0, 1.0, 1.0, 1.0, 1.0, 1.0, 1.0, 1.0, 1.0, 1.0, 1.0, 1.0, 1.0, 1.0, 1.0, 1.0, 1.0, 1.0, 1.0, 1.0, 1.0, 1.0, 1.0, 1.0, 1.0, 1.0, 1.0, 1.0, 1.0, 1.0, 1.0, 1.0, 1.0, 1.0, 1.0, 1.0, 1.0, 1.0, 1.0, 1.0, 1.0, 1.0, 1.0, 1.0, 1.0, 1.0, 1.0, 1.0, 1.0, 1.0, 1.0, 1.0, 1.0, 1.0, 1.0, 1.0, 1.0, 1.0, 1.0, 1.0, 1.0, 1.0, 1.0, 1.0, 1.0, 1.0, 1.0, 1.0, 1.0, 1.0, 1.0, 1.0, 1.0, 1.0, 1.0, 1.0, 1.0, 1.0, 1.0, 1.0, 1.0, 1.0, 1.0, 1.0, 1.0, 1.0, 1.0, 1.0, 1.0, 1.0, 1.0, 1.0, 1.0, 1.0, 1.0, 1.0, 1.0, 1.0, 1.0, 1.0, 1.0, 1.0, 1.0, 1.0, 1.0, 1.0, 1.0, 1.0, 1.0, 1.0, 1.0, 1.0, 1.0, 1.0, 1.0, 1.0, 1.0, 1.0, 1.0, 1.0, 1.0, 1.0, 1.0, 1.0, 1.0, 1.0, 1.0, 1.0, 1.0, 1.0, 1.0, 1.0, 1.0, 1.0, 1.0, 1.0, 1.0, 1.0, 1.0, 1.0, 1.0, 1.0, 1.0, 1.0, 1.0, 1.0, 1.0, 1.0, 1.0, 1.0, 1.0, 1.0, 1.0, 1.0, 1.0, 1.0, 1.0, 1.0, 1.0, 1.0, 1.0, 1.0, 1.0, 1.0, 1.0, 1.0, 1.0, 1.0, 1.0, 1.0, 1.0, 1.0, 1.0, 1.0, 1.0, 1.0, 1.0, 1.0, 1.0, 1.0, 1.0, 1.0, 1.0, 1.0, 1.0, 1.0, 1.0, 1.0, 1.0, 1.0, 1.0, 1.0, 1.0, 1.0, 1.0, 1.0, 1.0, 1.0, 1.0, 1.0, 1.0, 1.0, 1.0, 1.0, 1.0, 1.0, 1.0, 1.0, 1.0, 1.0, 1.0, 1.0, 1.0, 1.0, 1.0, 1.0, 1.0, 1.0, 1.0, 1.0, 1.0, 1.0, 1.0, 1.0, 1.0, 1.0, 1.0, 1.0, 1.0, 1.0, 1.0, 1.0, 1.0, 1.0, 1.0, 1.0, 1.0, 1.0, 1.0, 1.0, 1.0, 1.0, 1.0, 1.0, 1.0, 1.0, 1.0, 1.0, 1.0, 1.0, 1.0, 1.0, 1.0, 1.0, 1.0, 1.0, 1.0, 1.0, 1.0, 1.0, 1.0, 1.0, 1.0, 1.0, 1.0, 1.0, 1.0, 1.0, 1.0, 1.0, 1.0, 1.0, 1.0, 1.0, 1.0, 1.0, 1.0, 1.0, 1.0, 1.0, 1.0, 1.0, 1.0, 1.0, 1.0, 1.0, 1.0, 1.0, 1.0, 1.0, 1.0, 1.0, 1.0, 1.0, 1.0, 1.0, 1.0, 1.0, 1.0, 1.0, 1.0, 1.0, 1.0, 1.0, 1.0, 1.0, 1.0, 1.0, 1.0, 1.0, 1.0, 1.0, 1.0, 1.0, 1.0, 1.0, 1.0, 1.0, 1.0, 1.0, 1.0, 1.0, 1.0, 1.0, 1.0, 1.0, 1.0, 1.0, 1.0, 1.0, 1.0, 1.0, 1.0, 1.0, 1.0, 1.0])
me_book.materials.append(mat_material)
me_book.use_remesh_preserve_volume = False
me_book.use_remesh_preserve_attributes = False
me_book.use_mirror_vertex_groups = False
me_book.update()
me_cube_001 = bpy.data.meshes.new('Cube.001')
me_cube_001.from_pydata([(1.0, 1.0, 0.3), (1.0, 1.0, -0.2), (1.0, -0.9, 0.2), (1.0, -0.9, -0.2), (-1.0, 1.0, 0.3), (-1.0, 1.0, -0.2), (-1.0, -0.9, 0.2), (-1.0, -0.9, -0.2), (-1.0, 1.0, -0.3), (-1.0, -1.0, -0.3), (1.0, 1.0, -0.3), (-1.0, -1.0, 0.3), (1.0, -1.0, 0.3), (1.0, -1.0, -0.3), (1.0, 1.0, 0.2), (-1.0, 1.0, 0.2), (0.9, 0.9, 0.2), (0.9, 0.9, -0.2), (-0.9, 0.9, 0.2), (-0.9, 0.9, -0.2), (-0.9, -0.9, -0.2), (-0.9, -0.9, 0.2), (0.9, -0.9, 0.2), (0.9, -0.9, -0.2), (-1.0, -1.1, -0.1), (-1.0, -1.1, 0.1), (1.0, -1.1, 0.1), (1.0, -1.1, -0.1), (-1.0, -1.0, -0.06667), (-1.0, -1.0, 0.06667), (1.0, -1.0, 0.06667), (1.0, -1.0, -0.06667), (0.9, 0.9, 0.06667), (0.9, 0.9, -0.06667), (-0.9, 0.9, 0.06667), (-0.9, 0.9, -0.06667), (-0.9, -1.0, -0.06667), (-0.9, -1.0, 0.06667), (0.9, -1.0, 0.06667), (0.9, -1.0, -0.06667)], [], [(0, 4, 11, 12), (26, 12, 11, 25), (5, 7, 20, 19), (8, 10, 13, 9), (29, 6, 21, 37), (14, 2, 22, 16), (7, 5, 8, 9), (5, 1, 10, 8), (28, 7, 9, 24), (30, 2, 12, 26), (2, 14, 0, 12), (15, 6, 11, 4), (14, 15, 4, 0), (1, 3, 13, 10), (37, 21, 18, 34), (32, 16, 22, 38), (34, 18, 16, 32), (3, 1, 17, 23), (6, 15, 18, 21), (31, 3, 23, 39), (1, 5, 19, 17), (15, 14, 16, 18), (2, 30, 38, 22), (30, 31, 39, 38), (19, 35, 33, 17), (35, 34, 32, 33), (17, 33, 39, 23), (33, 32, 38, 39), (20, 36, 35, 19), (36, 37, 34, 35), (3, 31, 27, 13), (31, 30, 26, 27), (6, 29, 25, 11), (29, 28, 24, 25), (7, 28, 36, 20), (28, 29, 37, 36), (13, 27, 24, 9), (27, 26, 25, 24)])
me_cube_001.polygons.foreach_set('use_smooth', [True] * 38)
_uv = me_cube_001.uv_layers.new(name='UVMap')
_uv.uv.foreach_set('vector', [0.138, 0.9693, 0.138, 0.9693, 0.138, 0.9693, 0.138, 0.9693, 0.138, 0.9693, 0.138, 0.9693, 0.138, 0.9693, 0.138, 0.9693, 0.1364, 0.02799, 0.1364, 0.02799, 0.1364, 0.02799, 0.1364, 0.02799, 0.138, 0.9693, 0.138, 0.9693, 0.138, 0.9693, 0.138, 0.9693, 0.1364, 0.02799, 0.1364, 0.02799, 0.1364, 0.02799, 0.1364, 0.02799, 0.1364, 0.02799, 0.1364, 0.02799, 0.1364, 0.02799, 0.1364, 0.02799, 0.1364, 0.02799, 0.1364, 0.02799, 0.138, 0.9693, 0.138, 0.9693, 0.1364, 0.02799, 0.1364, 0.02799, 0.138, 0.9693, 0.138, 0.9693, 0.1364, 0.02799, 0.1364, 0.02799, 0.138, 0.9693, 0.138, 0.9693, 0.1364, 0.02799, 0.1364, 0.02799, 0.138, 0.9693, 0.138, 0.9693, 0.1364, 0.02799, 0.1364, 0.02799, 0.138, 0.9693, 0.138, 0.9693, 0.1364, 0.02799, 0.1364, 0.02799, 0.138, 0.9693, 0.138, 0.9693, 0.1364, 0.02799, 0.1364, 0.02799, 0.138, 0.9693, 0.138, 0.9693, 0.1364, 0.02799, 0.1364, 0.02799, 0.138, 0.9693, 0.138, 0.9693, 0.5278, 0.0125, 0.5833, 0.0125, 0.5833, 0.25, 0.5278, 0.25, 0.5278, 0.5, 0.5833, 0.5, 0.5833, 0.7375, 0.5278, 0.7375, 0.5278, 0.25, 0.5833, 0.25, 0.5833, 0.5, 0.5278, 0.5, 0.1364, 0.02799, 0.1364, 0.02799, 0.1364, 0.02799, 0.1364, 0.02799, 0.1364, 0.02799, 0.1364, 0.02799, 0.1364, 0.02799, 0.1364, 0.02799, 0.1364, 0.02799, 0.1364, 0.02799, 0.1364, 0.02799, 0.1364, 0.02799, 0.1364, 0.02799, 0.1364, 0.02799, 0.1364, 0.02799, 0.1364, 0.02799, 0.1364, 0.02799, 0.1364, 0.02799, 0.1364, 0.02799, 0.1364, 0.02799, 0.1364, 0.02799, 0.1364, 0.02799, 0.1364, 0.02799, 0.1364, 0.02799, 0.1364, 0.02799, 0.1364, 0.02799, 0.1364, 0.02799, 0.1364, 0.02799, 0.4167, 0.25, 0.4722, 0.25, 0.4722, 0.5, 0.4167, 0.5, 0.4722, 0.25, 0.5278, 0.25, 0.5278, 0.5, 0.4722, 0.5, 0.4167, 0.5, 0.4722, 0.5, 0.4722, 0.7375, 0.4167, 0.7375, 0.4722, 0.5, 0.5278, 0.5, 0.5278, 0.7375, 0.4722, 0.7375, 0.4167, 0.0125, 0.4722, 0.0125, 0.4722, 0.25, 0.4167, 0.25, 0.4722, 0.0125, 0.5278, 0.0125, 0.5278, 0.25, 0.4722, 0.25, 0.1364, 0.02799, 0.1364, 0.02799, 0.138, 0.9693, 0.138, 0.9693, 0.1364, 0.02799, 0.1364, 0.02799, 0.138, 0.9693, 0.138, 0.9693, 0.1364, 0.02799, 0.1364, 0.02799, 0.138, 0.9693, 0.138, 0.9693, 0.1364, 0.02799, 0.1364, 0.02799, 0.138, 0.9693, 0.138, 0.9693, 0.1364, 0.02799, 0.1364, 0.02799, 0.1364, 0.02799, 0.1364, 0.02799, 0.1364, 0.02799, 0.1364, 0.02799, 0.1364, 0.02799, 0.1364, 0.02799, 0.138, 0.9693, 0.138, 0.9693, 0.138, 0.9693, 0.138, 0.9693, 0.138, 0.9693, 0.138, 0.9693, 0.138, 0.9693, 0.138, 0.9693])
me_cube_001.materials.append(mat_material)
me_cube_001.use_remesh_preserve_volume = False
me_cube_001.use_remesh_preserve_attributes = False
me_cube_001.use_mirror_vertex_groups = False
me_cube_001.update()
arm_armature = bpy.data.armatures.new('Armature')  # bones are not reproduced

# ---- objects
ob_book = bpy.data.objects.new('Book', me_book)
ob_light = bpy.data.objects.new('Light', light_light)
ob_camera = bpy.data.objects.new('Camera', cam_camera)
ob_armature = bpy.data.objects.new('Armature', arm_armature)
ob_cube_001 = bpy.data.objects.new('Cube.001', me_cube_001)

# ---- transforms, parenting, visibility, modifiers, constraints
ob_book.parent = ob_armature
ob_book.location = (0.0, 0.0, 0.0)
ob_book.lock_rotations_4d = False
ob_book.empty_display_type = 'ARROWS'
ob_book.lineart.crease_threshold = 0.0
_vg = ob_book.vertex_groups.new(name='Bone')
_vg = ob_book.vertex_groups.new(name='Binding')
_vg.add([1, 3, 5, 7, 10, 11, 12, 13, 14, 15, 18, 19, 21, 24, 33, 35, 36, 38, 42, 43, 44, 45, 46, 47, 48, 49, 50, 51, 52, 53, 54, 55, 56, 58, 59, 64, 65, 67, 69, 76, 77, 78, 79, 80, 81, 82, 83, 84, 85, 88, 92, 104, 105, 107, 112, 116, 117, 118, 119, 120, 121, 122, 123, 124, 125, 126, 127, 128, 129, 130, 132, 133, 138, 139], 1.0, 'REPLACE')
_vg = ob_book.vertex_groups.new(name='Cover')
_vg.add([66, 67, 68, 69, 70, 71, 72, 73, 74, 75, 76, 77, 82, 83, 86, 87, 89, 90, 91, 93, 94, 95, 96, 97, 98, 99, 100, 101, 102, 103, 104, 105, 106, 107, 108, 109, 110, 111, 112, 113, 114, 115, 118, 120, 121, 128, 129, 131, 132, 133, 134, 135, 136, 137], 1.0, 'REPLACE')
_m = ob_book.modifiers.new('Armature', 'ARMATURE')
_m.object = ob_armature
ob_light.location = (4.076, 1.005, 5.904)
ob_light.rotation_euler = (0.6503, 0.05522, 1.866)
ob_light.lock_rotations_4d = False
ob_light.empty_display_type = 'ARROWS'
ob_light.color = (0.0, 0.0, 0.0, 0.0)
ob_light.lineart.crease_threshold = 0.0
ob_camera.location = (7.359, -6.926, 4.958)
ob_camera.rotation_euler = (1.109, 0.0, 0.8149)
ob_camera.lock_rotations_4d = False
ob_camera.empty_display_type = 'ARROWS'
ob_camera.color = (0.0, 0.0, 0.0, 0.0)
ob_camera.display_type = 'WIRE'
ob_camera.lineart.crease_threshold = 0.0
ob_armature.location = (0.0, 0.0, 0.0)
ob_armature.show_in_front = True
ob_armature.lineart.crease_threshold = 0.0
ob_cube_001.location = (0.0, 0.0, 0.0)
ob_cube_001.lock_rotations_4d = False
ob_cube_001.empty_display_type = 'ARROWS'
ob_cube_001.lineart.crease_threshold = 0.0

# ---- collection membership
col_collection.objects.link(ob_book)
col_collection.objects.link(ob_light)
col_collection.objects.link(ob_camera)
col_collection.objects.link(ob_armature)
col_backup.objects.link(ob_cube_001)
def _layer_coll(name, lc=None):
    lc = lc or bpy.context.view_layer.layer_collection
    for c in lc.children:
        if c.name == name: return c
        r = _layer_coll(name, c)
        if r: return r
_layer_coll('backup').exclude = True

# ---- scene / render settings (as saved in the file)
scene.camera = ob_camera
scene.frame_start = 1; scene.frame_end = 250; scene.frame_set(1)
scene.render.engine = 'BLENDER_EEVEE_NEXT'
scene.cycles.use_denoising = False
scene.cycles.samples = 128
scene.cycles.sampling_pattern = 'TABULATED_SOBOL'
scene.cycles.use_adaptive_sampling = False
scene.cycles.use_light_tree = False
scene.view_settings.view_transform = 'Filmic'
bpy.context.view_layer.update()
